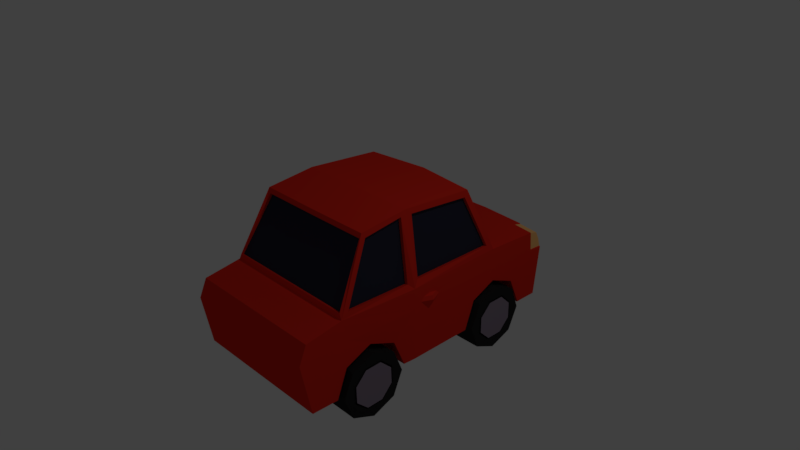 # Source: CAR.blend  (saved by Blender 2.79.0; exported with 4.5.12 LTS)
import bpy
from mathutils import Matrix  # noqa: F401  (used for matrix-valued properties, if any)

bpy.ops.wm.read_factory_settings(use_empty=True)
scene = bpy.context.scene
scene.name = 'Scene'

# ---- collections
col_collection_1 = bpy.data.collections.new('Collection 1'); scene.collection.children.link(col_collection_1)

# ---- materials (node trees are filled in below, after node groups)
mat_material_002 = bpy.data.materials.new('Material.002')
mat_material_002.alpha_threshold = 0.0
mat_material_002.use_transparent_shadow = False
mat_material_002.diffuse_color = (0.02225, 0.02225, 0.02225, 1.0)
mat_material_002.roughness = 0.5
mat_material_001 = bpy.data.materials.new('Material.001')
mat_material_001.alpha_threshold = 0.0
mat_material_001.use_transparent_shadow = False
mat_material_001.diffuse_color = (0.0209, 0.0209, 0.0209, 1.0)
mat_material_001.roughness = 0.5
mat_material_001.specular_intensity = 0.1047
mat_material_006 = bpy.data.materials.new('Material.006')
mat_material_006.alpha_threshold = 0.0
mat_material_006.use_transparent_shadow = False
mat_material_006.diffuse_color = (0.2862, 0.2277, 0.2932, 1.0)
mat_material_006.roughness = 0.5
mat_material_006.specular_intensity = 0.8953
mat_material = bpy.data.materials.new('Material')
mat_material.alpha_threshold = 0.0
mat_material.use_transparent_shadow = False
mat_material.diffuse_color = (0.8, 0.02619, 0.01314, 1.0)
mat_material.specular_color = (0.6776, 0.7228, 1.0)
mat_material.roughness = 0.5
mat_material.specular_intensity = 0.4419
mat_material.line_color = (0.0, 0.0, 0.0, 1.0)
mat_material_004 = bpy.data.materials.new('Material.004')
mat_material_004.alpha_threshold = 0.0
mat_material_004.use_transparent_shadow = False
mat_material_004.diffuse_color = (0.02699, 0.02762, 0.04653, 1.0)
mat_material_004.specular_color = (0.1317, 1.0, 0.9061)
mat_material_004.roughness = 0.5
mat_material_004.specular_intensity = 1.0
mat_material_005 = bpy.data.materials.new('Material.005')
mat_material_005.alpha_threshold = 0.0
mat_material_005.use_transparent_shadow = False
mat_material_005.diffuse_color = (1.0, 0.5311, 0.1924, 1.0)
mat_material_005.specular_color = (1.0, 0.9856, 0.8782)
mat_material_005.roughness = 0.5

# ---- material node trees

# ---- world
world_world = bpy.data.worlds.new('World'); scene.world = world_world
world_world.color = (0.05088, 0.05088, 0.05088)
world_world.use_sun_shadow = False
world_world.sun_shadow_jitter_overblur = 0.0
world_world.cycles.sampling_method = 'MANUAL'

# ---- cameras
cam_camera = bpy.data.cameras.new('Camera')
cam_camera.clip_end = 100.0
cam_camera.lens = 35.0
cam_camera.sensor_width = 32.0
cam_camera.sensor_height = 18.0
cam_camera.ortho_scale = 7.314
cam_camera.dof.focus_distance = 0.0
cam_camera.dof.aperture_fstop = 128.0

# ---- lights
light_lamp = bpy.data.lights.new('Lamp', 'POINT')
light_lamp.transmission_factor = 0.0
light_lamp.cutoff_distance = 30.0
light_lamp.energy = 100.0
light_lamp.shadow_buffer_clip_start = 1.001
light_lamp.shadow_soft_size = 0.1
light_lamp.shadow_maximum_resolution = 0.006
light_lamp.use_absolute_resolution = True

# ---- meshes
me_cylinder_006 = bpy.data.meshes.new('Cylinder.006')
me_cylinder_006.from_pydata([(0.0, 1.0, -1.0), (0.0, 1.0, 1.0), (0.7071, 0.7071, -1.0), (0.7071, 0.7071, 1.0), (1.0, -4.371e-08, -1.0), (1.0, -4.371e-08, 1.0), (0.7071, -0.7071, -1.0), (0.7071, -0.7071, 1.0), (-8.742e-08, -1.0, -1.0), (-8.742e-08, -1.0, 1.0), (-0.7071, -0.7071, -1.0), (-0.7071, -0.7071, 1.0), (-1.0, 1.192e-08, -1.0), (-1.0, 1.192e-08, 1.0), (-0.7071, 0.7071, -1.0), (-0.7071, 0.7071, 1.0)], [], [(0, 1, 3, 2), (2, 3, 5, 4), (4, 5, 7, 6), (6, 7, 9, 8), (8, 9, 11, 10), (10, 11, 13, 12), (3, 1, 15, 13, 11, 9, 7, 5), (12, 13, 15, 14), (14, 15, 1, 0), (0, 2, 4, 6, 8, 10, 12, 14)])
me_cylinder_006.materials.append(mat_material_002)
me_cylinder_006.use_remesh_preserve_volume = False
me_cylinder_006.use_remesh_preserve_attributes = False
me_cylinder_006.use_mirror_vertex_groups = False
me_cylinder_006.update()
me_cylinder_004 = bpy.data.meshes.new('Cylinder.004')
me_cylinder_004.from_pydata([(0.0, 1.0, -1.0), (0.0, 1.0, 1.0), (0.7071, 0.7071, -1.0), (0.7071, 0.7071, 1.0), (1.0, -4.371e-08, -1.0), (1.0, -4.371e-08, 1.0), (0.7071, -0.7071, -1.0), (0.7071, -0.7071, 1.0), (-8.742e-08, -1.0, -1.0), (-8.742e-08, -1.0, 1.0), (-0.7071, -0.7071, -1.0), (-0.7071, -0.7071, 1.0), (-1.0, 1.192e-08, -1.0), (-1.0, 1.192e-08, 1.0), (-0.7071, 0.7071, -1.0), (-0.7071, 0.7071, 1.0), (0.2971, 0.6373, -0.9999), (0.6608, 0.2405, -0.9999), (0.6373, -0.2971, -1.0), (0.2405, -0.6608, -1.0), (-0.2971, -0.6373, -1.0), (-0.6608, -0.2405, -1.0), (-0.6373, 0.2971, -1.0), (-0.2405, 0.6608, -0.9999), (0.2971, 0.6373, -0.9999), (0.6608, 0.2405, -0.9999), (0.6373, -0.2971, -1.0), (0.2405, -0.6608, -1.0), (-0.2971, -0.6373, -1.0), (-0.6608, -0.2405, -1.0), (-0.6373, 0.2971, -1.0), (-0.2405, 0.6608, -0.9999), (0.2971, 0.6373, 0.09577), (0.6607, 0.2405, 0.09571), (0.6373, -0.2972, 0.09561), (0.2405, -0.6608, 0.09552), (-0.2971, -0.6374, 0.09551), (-0.6608, -0.2406, 0.09557), (-0.6373, 0.2971, 0.09567), (-0.2406, 0.6607, 0.09575), (0.2756, 0.5911, 0.09576), (0.6129, 0.2231, 0.09571), (0.5912, -0.2757, 0.09561), (0.2231, -0.6129, 0.09553), (-0.2756, -0.5912, 0.09552), (-0.6129, -0.2232, 0.09557), (-0.5912, 0.2756, 0.09567), (-0.2231, 0.6129, 0.09575), (0.2756, 0.5912, -1.024), (0.6129, 0.2231, -1.024), (0.5912, -0.2756, -1.024), (0.2231, -0.6129, -1.024), (-0.2756, -0.5912, -1.024), (-0.6129, -0.2231, -1.024), (-0.5912, 0.2756, -1.024), (-0.2231, 0.6129, -1.024)], [], [(0, 1, 3, 2), (2, 3, 5, 4), (4, 5, 7, 6), (6, 7, 9, 8), (8, 9, 11, 10), (10, 11, 13, 12), (3, 1, 15, 13, 11, 9, 7, 5), (12, 13, 15, 14), (14, 15, 1, 0), (8, 10, 21, 20), (16, 17, 25, 24), (14, 0, 16, 23), (0, 2, 17, 16), (4, 6, 19, 18), (10, 12, 22, 21), (6, 8, 20, 19), (12, 14, 23, 22), (2, 4, 18, 17), (30, 31, 39, 38), (23, 16, 24, 31), (21, 22, 30, 29), (19, 20, 28, 27), (17, 18, 26, 25), (22, 23, 31, 30), (20, 21, 29, 28), (18, 19, 27, 26), (33, 34, 42, 41), (28, 29, 37, 36), (26, 27, 35, 34), (24, 25, 33, 32), (31, 24, 32, 39), (29, 30, 38, 37), (27, 28, 36, 35), (25, 26, 34, 33), (47, 40, 48, 55), (38, 39, 47, 46), (36, 37, 45, 44), (34, 35, 43, 42), (32, 33, 41, 40), (39, 32, 40, 47), (37, 38, 46, 45), (35, 36, 44, 43), (48, 49, 50, 51, 52, 53, 54, 55), (45, 46, 54, 53), (43, 44, 52, 51), (41, 42, 50, 49), (46, 47, 55, 54), (44, 45, 53, 52), (42, 43, 51, 50), (40, 41, 49, 48)])
me_cylinder_004.polygons.foreach_set('material_index', [0, 0, 0, 0, 0, 0, 0, 0, 0, 0, 0, 0, 0, 0, 0, 0, 0, 0, 0, 0, 0, 0, 0, 0, 0, 0, 0, 0, 0, 0, 0, 0, 0, 0, 0, 0, 0, 0, 0, 0, 0, 0, 1, 0, 0, 0, 0, 0, 0, 0])
me_cylinder_004.materials.append(mat_material_001)
me_cylinder_004.materials.append(mat_material_006)
me_cylinder_004.use_remesh_preserve_volume = False
me_cylinder_004.use_remesh_preserve_attributes = False
me_cylinder_004.use_mirror_vertex_groups = False
me_cylinder_004.update()
me_cylinder_005 = bpy.data.meshes.new('Cylinder.005')
me_cylinder_005.from_pydata([(0.0, 1.0, -1.0), (0.0, 1.0, 1.0), (0.7071, 0.7071, -1.0), (0.7071, 0.7071, 1.0), (1.0, -4.371e-08, -1.0), (1.0, -4.371e-08, 1.0), (0.7071, -0.7071, -1.0), (0.7071, -0.7071, 1.0), (-8.742e-08, -1.0, -1.0), (-8.742e-08, -1.0, 1.0), (-0.7071, -0.7071, -1.0), (-0.7071, -0.7071, 1.0), (-1.0, 1.192e-08, -1.0), (-1.0, 1.192e-08, 1.0), (-0.7071, 0.7071, -1.0), (-0.7071, 0.7071, 1.0), (0.2971, 0.6373, -0.9999), (0.6608, 0.2405, -0.9999), (0.6373, -0.2971, -1.0), (0.2405, -0.6608, -1.0), (-0.2971, -0.6373, -1.0), (-0.6608, -0.2405, -1.0), (-0.6373, 0.2971, -1.0), (-0.2405, 0.6608, -0.9999), (0.2971, 0.6373, -0.9999), (0.6608, 0.2405, -0.9999), (0.6373, -0.2971, -1.0), (0.2405, -0.6608, -1.0), (-0.2971, -0.6373, -1.0), (-0.6608, -0.2405, -1.0), (-0.6373, 0.2971, -1.0), (-0.2405, 0.6608, -0.9999), (0.2971, 0.6373, 0.09577), (0.6607, 0.2405, 0.09571), (0.6373, -0.2972, 0.09561), (0.2405, -0.6608, 0.09552), (-0.2971, -0.6374, 0.09551), (-0.6608, -0.2406, 0.09557), (-0.6373, 0.2971, 0.09567), (-0.2406, 0.6607, 0.09575), (0.2756, 0.5911, 0.09576), (0.6129, 0.2231, 0.09571), (0.5912, -0.2757, 0.09561), (0.2231, -0.6129, 0.09553), (-0.2756, -0.5912, 0.09552), (-0.6129, -0.2232, 0.09557), (-0.5912, 0.2756, 0.09567), (-0.2231, 0.6129, 0.09575), (0.2756, 0.5912, -1.024), (0.6129, 0.2231, -1.024), (0.5912, -0.2756, -1.024), (0.2231, -0.6129, -1.024), (-0.2756, -0.5912, -1.024), (-0.6129, -0.2231, -1.024), (-0.5912, 0.2756, -1.024), (-0.2231, 0.6129, -1.024)], [], [(0, 1, 3, 2), (2, 3, 5, 4), (4, 5, 7, 6), (6, 7, 9, 8), (8, 9, 11, 10), (10, 11, 13, 12), (3, 1, 15, 13, 11, 9, 7, 5), (12, 13, 15, 14), (14, 15, 1, 0), (8, 10, 21, 20), (16, 17, 25, 24), (14, 0, 16, 23), (0, 2, 17, 16), (4, 6, 19, 18), (10, 12, 22, 21), (6, 8, 20, 19), (12, 14, 23, 22), (2, 4, 18, 17), (30, 31, 39, 38), (23, 16, 24, 31), (21, 22, 30, 29), (19, 20, 28, 27), (17, 18, 26, 25), (22, 23, 31, 30), (20, 21, 29, 28), (18, 19, 27, 26), (33, 34, 42, 41), (28, 29, 37, 36), (26, 27, 35, 34), (24, 25, 33, 32), (31, 24, 32, 39), (29, 30, 38, 37), (27, 28, 36, 35), (25, 26, 34, 33), (47, 40, 48, 55), (38, 39, 47, 46), (36, 37, 45, 44), (34, 35, 43, 42), (32, 33, 41, 40), (39, 32, 40, 47), (37, 38, 46, 45), (35, 36, 44, 43), (48, 49, 50, 51, 52, 53, 54, 55), (45, 46, 54, 53), (43, 44, 52, 51), (41, 42, 50, 49), (46, 47, 55, 54), (44, 45, 53, 52), (42, 43, 51, 50), (40, 41, 49, 48)])
me_cylinder_005.polygons.foreach_set('material_index', [0, 0, 0, 0, 0, 0, 0, 0, 0, 0, 0, 0, 0, 0, 0, 0, 0, 0, 0, 0, 0, 0, 0, 0, 0, 0, 0, 0, 0, 0, 0, 0, 0, 0, 0, 0, 0, 0, 0, 0, 0, 0, 1, 0, 0, 0, 0, 0, 0, 0])
me_cylinder_005.materials.append(mat_material_001)
me_cylinder_005.materials.append(mat_material_006)
me_cylinder_005.use_remesh_preserve_volume = False
me_cylinder_005.use_remesh_preserve_attributes = False
me_cylinder_005.use_mirror_vertex_groups = False
me_cylinder_005.update()
me_cylinder_009 = bpy.data.meshes.new('Cylinder.009')
me_cylinder_009.from_pydata([(0.0, 1.0, -1.0), (0.0, 1.0, 1.0), (0.7071, 0.7071, -1.0), (0.7071, 0.7071, 1.0), (1.0, -4.371e-08, -1.0), (1.0, -4.371e-08, 1.0), (0.7071, -0.7071, -1.0), (0.7071, -0.7071, 1.0), (-8.742e-08, -1.0, -1.0), (-8.742e-08, -1.0, 1.0), (-0.7071, -0.7071, -1.0), (-0.7071, -0.7071, 1.0), (-1.0, 1.192e-08, -1.0), (-1.0, 1.192e-08, 1.0), (-0.7071, 0.7071, -1.0), (-0.7071, 0.7071, 1.0), (0.2971, 0.6373, -0.9999), (0.6608, 0.2405, -0.9999), (0.6373, -0.2971, -1.0), (0.2405, -0.6608, -1.0), (-0.2971, -0.6373, -1.0), (-0.6608, -0.2405, -1.0), (-0.6373, 0.2971, -1.0), (-0.2405, 0.6608, -0.9999), (0.2971, 0.6373, -0.9999), (0.6608, 0.2405, -0.9999), (0.6373, -0.2971, -1.0), (0.2405, -0.6608, -1.0), (-0.2971, -0.6373, -1.0), (-0.6608, -0.2405, -1.0), (-0.6373, 0.2971, -1.0), (-0.2405, 0.6608, -0.9999), (0.2971, 0.6373, 0.09577), (0.6607, 0.2405, 0.09571), (0.6373, -0.2972, 0.09561), (0.2405, -0.6608, 0.09552), (-0.2971, -0.6374, 0.09551), (-0.6608, -0.2406, 0.09557), (-0.6373, 0.2971, 0.09567), (-0.2406, 0.6607, 0.09575), (0.2756, 0.5911, 0.09576), (0.6129, 0.2231, 0.09571), (0.5912, -0.2757, 0.09561), (0.2231, -0.6129, 0.09553), (-0.2756, -0.5912, 0.09552), (-0.6129, -0.2232, 0.09557), (-0.5912, 0.2756, 0.09567), (-0.2231, 0.6129, 0.09575), (0.2756, 0.5912, -1.024), (0.6129, 0.2231, -1.024), (0.5912, -0.2756, -1.024), (0.2231, -0.6129, -1.024), (-0.2756, -0.5912, -1.024), (-0.6129, -0.2231, -1.024), (-0.5912, 0.2756, -1.024), (-0.2231, 0.6129, -1.024)], [], [(0, 1, 3, 2), (2, 3, 5, 4), (4, 5, 7, 6), (6, 7, 9, 8), (8, 9, 11, 10), (10, 11, 13, 12), (3, 1, 15, 13, 11, 9, 7, 5), (12, 13, 15, 14), (14, 15, 1, 0), (8, 10, 21, 20), (16, 17, 25, 24), (14, 0, 16, 23), (0, 2, 17, 16), (4, 6, 19, 18), (10, 12, 22, 21), (6, 8, 20, 19), (12, 14, 23, 22), (2, 4, 18, 17), (30, 31, 39, 38), (23, 16, 24, 31), (21, 22, 30, 29), (19, 20, 28, 27), (17, 18, 26, 25), (22, 23, 31, 30), (20, 21, 29, 28), (18, 19, 27, 26), (33, 34, 42, 41), (28, 29, 37, 36), (26, 27, 35, 34), (24, 25, 33, 32), (31, 24, 32, 39), (29, 30, 38, 37), (27, 28, 36, 35), (25, 26, 34, 33), (47, 40, 48, 55), (38, 39, 47, 46), (36, 37, 45, 44), (34, 35, 43, 42), (32, 33, 41, 40), (39, 32, 40, 47), (37, 38, 46, 45), (35, 36, 44, 43), (48, 49, 50, 51, 52, 53, 54, 55), (45, 46, 54, 53), (43, 44, 52, 51), (41, 42, 50, 49), (46, 47, 55, 54), (44, 45, 53, 52), (42, 43, 51, 50), (40, 41, 49, 48)])
me_cylinder_009.polygons.foreach_set('material_index', [0, 0, 0, 0, 0, 0, 0, 0, 0, 0, 0, 0, 0, 0, 0, 0, 0, 0, 0, 0, 0, 0, 0, 0, 0, 0, 0, 0, 0, 0, 0, 0, 0, 0, 0, 0, 0, 0, 0, 0, 0, 0, 1, 0, 0, 0, 0, 0, 0, 0])
me_cylinder_009.materials.append(mat_material_001)
me_cylinder_009.materials.append(mat_material_006)
me_cylinder_009.use_remesh_preserve_volume = False
me_cylinder_009.use_remesh_preserve_attributes = False
me_cylinder_009.use_mirror_vertex_groups = False
me_cylinder_009.update()
me_cylinder_008 = bpy.data.meshes.new('Cylinder.008')
me_cylinder_008.from_pydata([(0.0, 1.0, -1.0), (0.0, 1.0, 1.0), (0.7071, 0.7071, -1.0), (0.7071, 0.7071, 1.0), (1.0, -4.371e-08, -1.0), (1.0, -4.371e-08, 1.0), (0.7071, -0.7071, -1.0), (0.7071, -0.7071, 1.0), (-8.742e-08, -1.0, -1.0), (-8.742e-08, -1.0, 1.0), (-0.7071, -0.7071, -1.0), (-0.7071, -0.7071, 1.0), (-1.0, 1.192e-08, -1.0), (-1.0, 1.192e-08, 1.0), (-0.7071, 0.7071, -1.0), (-0.7071, 0.7071, 1.0), (0.2971, 0.6373, -0.9999), (0.6608, 0.2405, -0.9999), (0.6373, -0.2971, -1.0), (0.2405, -0.6608, -1.0), (-0.2971, -0.6373, -1.0), (-0.6608, -0.2405, -1.0), (-0.6373, 0.2971, -1.0), (-0.2405, 0.6608, -0.9999), (0.2971, 0.6373, -0.9999), (0.6608, 0.2405, -0.9999), (0.6373, -0.2971, -1.0), (0.2405, -0.6608, -1.0), (-0.2971, -0.6373, -1.0), (-0.6608, -0.2405, -1.0), (-0.6373, 0.2971, -1.0), (-0.2405, 0.6608, -0.9999), (0.2971, 0.6373, 0.09577), (0.6607, 0.2405, 0.09571), (0.6373, -0.2972, 0.09561), (0.2405, -0.6608, 0.09552), (-0.2971, -0.6374, 0.09551), (-0.6608, -0.2406, 0.09557), (-0.6373, 0.2971, 0.09567), (-0.2406, 0.6607, 0.09575), (0.2756, 0.5911, 0.09576), (0.6129, 0.2231, 0.09571), (0.5912, -0.2757, 0.09561), (0.2231, -0.6129, 0.09553), (-0.2756, -0.5912, 0.09552), (-0.6129, -0.2232, 0.09557), (-0.5912, 0.2756, 0.09567), (-0.2231, 0.6129, 0.09575), (0.2756, 0.5912, -1.024), (0.6129, 0.2231, -1.024), (0.5912, -0.2756, -1.024), (0.2231, -0.6129, -1.024), (-0.2756, -0.5912, -1.024), (-0.6129, -0.2231, -1.024), (-0.5912, 0.2756, -1.024), (-0.2231, 0.6129, -1.024)], [], [(0, 1, 3, 2), (2, 3, 5, 4), (4, 5, 7, 6), (6, 7, 9, 8), (8, 9, 11, 10), (10, 11, 13, 12), (3, 1, 15, 13, 11, 9, 7, 5), (12, 13, 15, 14), (14, 15, 1, 0), (8, 10, 21, 20), (16, 17, 25, 24), (14, 0, 16, 23), (0, 2, 17, 16), (4, 6, 19, 18), (10, 12, 22, 21), (6, 8, 20, 19), (12, 14, 23, 22), (2, 4, 18, 17), (30, 31, 39, 38), (23, 16, 24, 31), (21, 22, 30, 29), (19, 20, 28, 27), (17, 18, 26, 25), (22, 23, 31, 30), (20, 21, 29, 28), (18, 19, 27, 26), (33, 34, 42, 41), (28, 29, 37, 36), (26, 27, 35, 34), (24, 25, 33, 32), (31, 24, 32, 39), (29, 30, 38, 37), (27, 28, 36, 35), (25, 26, 34, 33), (47, 40, 48, 55), (38, 39, 47, 46), (36, 37, 45, 44), (34, 35, 43, 42), (32, 33, 41, 40), (39, 32, 40, 47), (37, 38, 46, 45), (35, 36, 44, 43), (48, 49, 50, 51, 52, 53, 54, 55), (45, 46, 54, 53), (43, 44, 52, 51), (41, 42, 50, 49), (46, 47, 55, 54), (44, 45, 53, 52), (42, 43, 51, 50), (40, 41, 49, 48)])
me_cylinder_008.polygons.foreach_set('material_index', [0, 0, 0, 0, 0, 0, 0, 0, 0, 0, 0, 0, 0, 0, 0, 0, 0, 0, 0, 0, 0, 0, 0, 0, 0, 0, 0, 0, 0, 0, 0, 0, 0, 0, 0, 0, 0, 0, 0, 0, 0, 0, 1, 0, 0, 0, 0, 0, 0, 0])
me_cylinder_008.materials.append(mat_material_001)
me_cylinder_008.materials.append(mat_material_006)
me_cylinder_008.use_remesh_preserve_volume = False
me_cylinder_008.use_remesh_preserve_attributes = False
me_cylinder_008.use_mirror_vertex_groups = False
me_cylinder_008.update()
me_cylinder_007 = bpy.data.meshes.new('Cylinder.007')
me_cylinder_007.from_pydata([(0.0, 1.0, -1.0), (0.0, 1.0, 1.0), (0.7071, 0.7071, -1.0), (0.7071, 0.7071, 1.0), (1.0, -4.371e-08, -1.0), (1.0, -4.371e-08, 1.0), (0.7071, -0.7071, -1.0), (0.7071, -0.7071, 1.0), (-8.742e-08, -1.0, -1.0), (-8.742e-08, -1.0, 1.0), (-0.7071, -0.7071, -1.0), (-0.7071, -0.7071, 1.0), (-1.0, 1.192e-08, -1.0), (-1.0, 1.192e-08, 1.0), (-0.7071, 0.7071, -1.0), (-0.7071, 0.7071, 1.0)], [], [(0, 1, 3, 2), (2, 3, 5, 4), (4, 5, 7, 6), (6, 7, 9, 8), (8, 9, 11, 10), (10, 11, 13, 12), (3, 1, 15, 13, 11, 9, 7, 5), (12, 13, 15, 14), (14, 15, 1, 0), (0, 2, 4, 6, 8, 10, 12, 14)])
me_cylinder_007.materials.append(mat_material_002)
me_cylinder_007.use_remesh_preserve_volume = False
me_cylinder_007.use_remesh_preserve_attributes = False
me_cylinder_007.use_mirror_vertex_groups = False
me_cylinder_007.update()
me_cube = bpy.data.meshes.new('Cube')
me_cube.from_pydata([(-1.078, 0.06209, -0.1678), (-1.1, 0.06209, -0.221), (-1.078, 0.06209, -0.2743), (1.089, 0.06209, -0.1678), (1.111, 0.06209, -0.221), (1.089, 0.06209, -0.2743), (-0.4076, 1.64, -0.916), (0.4087, 1.64, -0.916), (-0.4836, 2.362, -0.4366), (-0.379, 2.362, -0.3933), (-0.3358, 2.363, -0.2887), (-0.379, 2.363, -0.1842), (-0.4836, 2.363, -0.1409), (-0.5881, 2.363, -0.1842), (-0.6314, 2.363, -0.2887), (-0.5881, 2.362, -0.3933), (0.5024, 2.362, -0.457), (0.607, 2.362, -0.4137), (0.6502, 2.363, -0.3092), (0.607, 2.363, -0.2046), (0.5024, 2.363, -0.1613), (0.3979, 2.363, -0.2046), (0.3546, 2.363, -0.3092), (0.3979, 2.362, -0.4137), (-1.0, -0.3695, -1.0), (-1.024, -0.1918, -0.9998), (5.96e-08, -0.1918, -1.0), (4.65e-08, -0.3695, -1.0), (-1.0, -1.13, -0.5619), (-1.0, -1.214, -0.2814), (-1.04, -0.1918, -0.2972), (-1.0, -0.3669, -0.9937), (-1.0, -0.5218, -0.6196), (-1.0, -0.8958, -0.4647), (1.528e-07, 0.7402, -1.0), (-1.0, 0.7402, -1.0), (1.053, -0.1917, -0.9978), (1.042, -0.3685, -0.9975), (-1.0, -1.27, -0.6196), (-1.0, -1.425, -0.9937), (-1.0, -1.424, -0.9957), (-1.0, -1.794, -0.9919), (-1.0, -1.919, -0.3004), (-1.0, -1.304, 0.02244), (-1.047, -0.1918, -0.0001161), (-1.0, 1.183, -0.2972), (-1.0, 1.124, -0.5238), (-1.0, 0.8925, -0.6196), (-1.0, 0.7376, -0.9937), (1.042, 0.7392, -0.9975), (1.046, -0.1919, -0.295), (1.017, -1.214, -0.2793), (1.027, -1.13, -0.5616), (1.023, -0.8958, -0.4647), (1.029, -0.5218, -0.6196), (1.042, -0.3669, -0.9936), (-1.0, -1.812, -0.06061), (-5.074e-08, -1.424, -0.9957), (-9.499e-08, -1.794, -0.9919), (-3.045e-07, -1.919, -0.3004), (-0.9932, -0.2479, 0.0522), (-1.0, 1.26, 0.0), (-1.0, 1.222, -0.1486), (-0.9972, 1.618, -0.6104), (-0.9993, 1.267, -0.4647), (1.023, 1.267, -0.4647), (1.025, 1.123, -0.524), (1.029, 0.8925, -0.6196), (1.042, 0.7376, -0.9936), (1.017, 1.183, -0.2951), (1.044, -0.1919, 0.002143), (1.006, -1.304, 0.02433), (1.017, -1.92, -0.2984), (1.042, -1.794, -0.9895), (1.042, -1.425, -0.9932), (1.029, -1.27, -0.6196), (-2.98e-07, -1.304, 0.02244), (-3.93e-07, -1.812, -0.06061), (0.866, -1.425, -0.9936), (-0.9932, -1.222, 0.07232), (-0.8751, -0.2479, 0.9272), (-0.9926, -0.1317, 0.05653), (-0.9926, 1.162, 0.05653), (-0.997, 2.035, -0.1542), (-0.997, 2.04, -0.2892), (1.026, 1.641, -0.6196), (1.025, 1.586, -0.5971), (-0.9971, 1.641, -0.6196), (1.012, 1.222, -0.1466), (1.007, 1.26, 0.001902), (0.9972, -0.2708, 0.07509), (0.9965, -1.194, 0.09426), (1.007, -1.812, -0.05874), (0.0001713, -1.297, 0.1005), (-0.9648, -1.297, 0.1005), (-0.8683, -0.8683, 0.9234), (-0.9596, -1.222, 0.06788), (-0.9596, -0.2479, 0.04776), (-0.8683, -0.1918, 1.0), (-0.8416, -0.2479, 0.9228), (-0.8758, 0.8145, 0.851), (-0.959, -0.1317, 0.05209), (-0.959, 1.162, 0.05209), (-0.997, 2.031, -0.01918), (1.037, 1.795, -0.9936), (1.026, 1.651, -0.646), (-0.9971, 1.645, -0.6293), (-0.9958, 1.79, -0.9815), (-0.6995, 1.79, -0.9815), (-0.06746, 1.795, -0.9936), (1.014, 2.045, -0.3061), (1.009, 2.041, -0.1711), (1.004, 2.036, -0.03607), (0.9957, 1.138, 0.08567), (0.9957, -0.1023, 0.08567), (0.8802, -0.821, 0.8496), (0.8703, -0.1918, 0.9978), (0.8802, -0.2708, 0.9262), (0.9523, -0.2708, 0.06888), (0.9517, -1.194, 0.08805), (-0.8377, -0.8767, 0.8491), (0.0001907, -1.261, 0.0865), (-0.9648, -1.261, 0.0865), (-0.8751, -0.8312, 0.8507), (-0.8416, -0.8313, 0.8462), (-0.8683, 0.8683, 0.9234), (-0.8422, 0.8145, 0.8466), (-0.8758, -0.1317, 0.9276), (-0.8422, -0.1317, 0.9231), (-0.5, 1.297, 0.0), (-0.997, 2.035, -0.1542), (-0.997, 2.04, -0.2892), (0.3502, 1.795, -0.9941), (1.038, 1.79, -1.006), (1.036, 2.137, -1.009), (-0.994, 2.123, -0.9737), (4.873e-05, 2.198, -0.9924), (3.24e-05, 1.795, -0.9949), (0.672, 2.071, -0.0323), (0.8818, -0.1023, 0.914), (0.8703, 0.8683, 0.9212), (0.9506, 1.138, 0.07948), (0.9506, -0.1023, 0.07948), (0.8703, -0.8683, 0.9212), (0.8353, -0.8211, 0.8434), (0.8353, -0.2708, 0.92), (0.9651, -1.297, 0.1005), (-0.8377, -0.8401, 0.8351), (0.9651, -1.261, 0.0865), (0.0001905, -0.8441, 0.8351), (0.0001711, -0.8807, 0.8491), (-0.9398, 1.25, 0.06672), (-0.662, 2.068, -0.02385), (-0.997, 2.031, -0.01918), (-0.994, 2.25, -0.2835), (1.011, 2.255, -0.3205), (-0.6605, 2.294, -0.2907), (1.004, 2.054, -0.2961), (0.9994, 2.049, -0.1709), (0.9947, 2.045, -0.04582), (0.5036, 1.297, 0.0009509), (0.6868, 2.077, -0.04233), (0.8818, 0.8118, 0.8374), (0.8367, -0.1023, 0.9078), (0.8442, 0.8814, 0.8404), (0.8367, 0.8118, 0.8312), (-1.49e-07, -0.1918, 1.0), (0.8431, -0.8767, 0.8491), (0.8432, -0.8401, 0.8351), (-5.364e-07, -0.8769, 0.9234), (-0.816, 0.8814, 0.8404), (2.384e-07, 1.334, 0.0), (0.0002935, 1.324, 0.06672), (-0.9875, 2.04, -0.02813), (-0.9875, 2.044, -0.1537), (-0.9875, 2.048, -0.2793), (-0.994, 2.25, -0.2835), (-0.9848, 2.243, -0.274), (0.6757, 2.299, -0.3085), (1.001, 2.248, -0.3095), (4.879e-05, 2.331, -0.3), (0.9967, 2.222, -0.1915), (0.9919, 2.171, -0.08102), (0.9404, 1.25, 0.06672), (2.453e-05, 2.106, -0.02853), (0.6705, 2.205, -0.06555), (0.6854, 2.202, -0.07315), (0.0002935, 0.9734, 0.8404), (2.384e-07, 0.9682, 0.9234), (-0.816, 0.8387, 0.8263), (-0.9398, 1.207, 0.05263), (-0.662, 2.068, -0.02385), (0.0003162, 1.281, 0.05263), (-0.676, 2.075, -0.03248), (-0.9848, 2.217, -0.1558), (-0.6605, 2.294, -0.2907), (-0.6746, 2.284, -0.2806), (0.6901, 2.289, -0.2984), (4.88e-05, 2.284, -0.1785), (-0.6605, 2.247, -0.1692), (4.882e-05, 2.237, -0.05707), (0.6731, 2.252, -0.187), (0.6878, 2.245, -0.1858), (0.9404, 1.207, 0.05263), (0.8442, 0.8387, 0.8263), (0.0003162, 0.9307, 0.8263), (-0.6605, 2.2, -0.04771), (-0.6605, 2.2, -0.04771), (-0.6746, 2.197, -0.05467), (-0.9848, 2.162, -0.04596), (-0.6605, 2.247, -0.1692), (-0.6746, 2.24, -0.1677), (0.3979, 2.291, -0.4137), (0.5024, 2.278, -0.4569), (0.6502, 2.3, -0.3091), (0.6499, 2.301, -0.3082), (0.607, 2.282, -0.4137), (0.3979, 2.273, -0.2046), (0.607, 2.262, -0.2046), (0.3546, 2.314, -0.3091), (0.3565, 2.314, -0.3045), (0.5611, 2.257, -0.1856), (0.5024, 2.251, -0.1613), (0.4472, 2.263, -0.1842), (-0.5881, 2.278, -0.3932), (-0.4836, 2.276, -0.4365), (-0.3358, 2.31, -0.2887), (-0.3384, 2.312, -0.2952), (-0.379, 2.291, -0.3932), (-0.5881, 2.256, -0.1842), (-0.379, 2.267, -0.1842), (-0.6314, 2.295, -0.2887), (-0.4066, 2.261, -0.1728), (-0.6304, 2.296, -0.2911), (-0.4836, 2.245, -0.1409), (-0.5554, 2.253, -0.1707), (1.027, -1.13, -0.5616), (1.023, -0.8958, -0.4647), (1.029, -0.5218, -0.6196), (1.042, -0.3669, -0.9936), (1.023, 1.267, -0.4647), (1.025, 1.123, -0.524), (1.029, 0.8925, -0.6196), (1.042, 0.7376, -0.9936), (1.042, -1.425, -0.9932), (1.029, -1.27, -0.6196), (1.025, 1.586, -0.5971), (1.037, 1.795, -0.9936), (1.026, 1.651, -0.646), (0.4087, 1.763, -0.916), (-0.4076, 1.763, -0.916), (-0.4076, 1.64, -0.6195), (-0.4076, 1.641, -0.6196), (0.4087, 1.64, -0.6195), (0.4087, 1.641, -0.6196), (1.041, 0.06209, -0.2941), (1.043, -0.03971, -0.2743), (1.04, 0.06209, -0.1474), (1.042, -0.04181, -0.1678), (1.044, -0.08748, -0.221), (1.039, 0.1739, -0.2743), (1.037, 0.1762, -0.1678), (1.037, 0.2263, -0.221), (-1.036, -0.03076, -0.2743), (-1.036, 0.06209, -0.1505), (-1.038, -0.02562, -0.1678), (-1.033, 0.06209, -0.2929), (-1.03, 0.1677, -0.2743), (-1.038, -0.07413, -0.221), (-1.033, 0.1619, -0.1678), (-1.03, 0.2171, -0.221)], [], [(1, 0, 269, 270), (2, 1, 270, 267), (0, 264, 269), (5, 4, 259, 256), (3, 257, 258), (4, 3, 258, 259), (6, 251, 252, 250), (7, 253, 251, 6), (9, 8, 15, 14, 13, 12, 11, 10), (17, 16, 23, 22, 21, 20, 19, 18), (24, 25, 26, 27), (28, 29, 30, 25, 24, 31, 32, 33), (34, 26, 25, 35), (27, 26, 36, 37), (29, 28, 38, 39, 40, 41, 42), (29, 43, 44, 30), (25, 30, 45, 46, 47, 48, 35), (35, 48, 68, 49, 34), (49, 36, 26, 34), (36, 50, 51, 52, 53, 54, 55, 37), (43, 29, 42, 56), (57, 58, 41, 40), (58, 59, 42, 41), (44, 43, 79, 60), (30, 268, 263, 266, 267, 270, 45), (46, 45, 63, 64), (65, 66, 67, 47, 46, 64), (67, 68, 48, 47), (66, 69, 50, 36, 49, 68, 67), (50, 70, 71, 51), (52, 51, 72, 73, 74, 75), (76, 43, 56, 77), (59, 77, 56, 42), (74, 73, 58, 57, 78), (73, 72, 59, 58), (60, 80, 98, 44), (61, 44, 81, 82), (62, 61, 103, 83), (45, 62, 83, 84), (45, 84, 176, 135, 106, 87, 63), (85, 86, 65, 64, 63, 87, 252, 251, 253, 254), (69, 66, 65, 86), (69, 88, 89, 70, 50, 259, 258, 257, 261, 262), (71, 70, 90, 91), (51, 71, 92, 72), (71, 76, 77, 92), (43, 76, 93, 94), (72, 92, 77, 59), (43, 95, 123, 79), (60, 79, 96, 97), (80, 60, 97, 99), (82, 100, 125, 61), (44, 98, 127, 81), (82, 81, 101, 102), (104, 105, 85, 254, 249, 250, 252, 87, 106, 107, 108, 109), (155, 110, 69, 86, 85, 105, 134), (88, 69, 110, 111), (89, 88, 111, 112), (70, 89, 113, 114), (91, 115, 143, 71), (70, 116, 117, 90), (91, 90, 118, 119), (76, 71, 146, 93), (94, 120, 95, 43), (94, 93, 121, 122), (79, 123, 124, 96), (96, 124, 99, 97), (80, 123, 95, 98), (123, 80, 99, 124), (100, 82, 102, 126), (81, 127, 128, 101), (101, 128, 126, 102), (61, 129, 152, 103), (83, 103, 153, 130), (84, 83, 130, 131), (104, 109, 137, 132, 133), (133, 134, 105, 104), (135, 107, 106), (107, 135, 108), (108, 135, 136, 137, 109), (112, 138, 160, 89), (116, 70, 114, 139), (89, 140, 162, 113), (114, 113, 141, 142), (115, 91, 119, 144), (116, 143, 115, 117), (90, 117, 145, 118), (118, 145, 144, 119), (120, 94, 122, 147), (93, 146, 148, 121), (121, 149, 147, 122), (120, 150, 169, 95), (61, 125, 170, 151), (100, 127, 98, 125), (127, 100, 126, 128), (61, 151, 172, 171, 129), (131, 154, 176, 84), (132, 136, 134, 133), (136, 135, 176, 156, 233, 224, 225, 228, 227, 180), (137, 136, 132), (111, 110, 157, 158), (112, 111, 158, 159), (138, 112, 159, 161), (139, 162, 140, 116), (139, 114, 142, 163), (140, 89, 183, 164), (113, 162, 165, 141), (141, 165, 163, 142), (71, 143, 167, 146), (117, 115, 144, 145), (116, 166, 169, 143), (150, 120, 147, 149), (146, 167, 168, 148), (148, 168, 149, 121), (95, 169, 166, 98), (98, 166, 188, 125), (103, 152, 191, 153), (129, 171, 184, 152), (130, 153, 173, 174), (131, 130, 174, 175), (154, 131, 175, 177), (134, 136, 180, 220, 219, 212, 213, 216, 214, 215, 178, 155), (110, 155, 179, 157), (158, 157, 179, 181), (159, 158, 181, 182), (89, 160, 171, 172, 183), (138, 184, 171, 160), (185, 138, 161, 186), (161, 159, 182, 186), (162, 139, 163, 165), (164, 187, 188, 140), (166, 116, 140, 188), (167, 150, 149, 168), (150, 167, 143, 169), (125, 188, 187, 170), (151, 170, 189, 190), (172, 151, 190, 192), (153, 191, 193, 173), (174, 173, 209, 194), (175, 174, 194, 177), (195, 154, 177, 196), (155, 178, 197, 179), (156, 176, 154, 195), (198, 180, 227, 226, 230, 232), (201, 185, 186, 202), (185, 200, 184, 138), (164, 183, 203, 204), (187, 164, 204, 205), (170, 187, 205, 189), (190, 189, 205, 192), (152, 206, 207, 191), (152, 184, 200, 206), (183, 172, 192, 203), (191, 207, 208, 193), (173, 193, 208, 209), (210, 195, 196, 211), (177, 194, 211, 196), (180, 198, 223, 217, 220), (178, 201, 202, 197), (197, 202, 181, 179), (195, 210, 199, 156), (200, 198, 232, 234, 235, 199, 206), (182, 181, 202, 186), (204, 203, 192, 205), (207, 210, 211, 208), (198, 200, 185, 201, 221, 222, 223), (206, 199, 210, 207), (208, 211, 194, 209), (55, 54, 32, 31), (31, 24, 27, 37, 55), (54, 53, 33, 32), (53, 52, 75, 38, 28, 33), (75, 74, 78, 39, 38), (78, 57, 40, 39), (212, 219, 22, 23), (214, 216, 17, 18), (215, 218, 221, 201, 178), (219, 220, 217, 21, 22), (218, 215, 214, 18, 19), (222, 221, 218, 19, 20), (213, 212, 23, 16), (216, 213, 16, 17), (217, 223, 222, 20, 21), (224, 233, 231, 14, 15), (226, 227, 228, 9, 10), (231, 229, 13, 14), (230, 226, 10, 11), (235, 229, 231, 233, 156, 199), (234, 232, 230, 11, 12), (225, 224, 15, 8), (228, 225, 8, 9), (229, 235, 234, 12, 13), (53, 54, 238, 237), (74, 75, 245, 244), (67, 68, 243, 242), (65, 66, 241, 240), (75, 52, 236, 245), (54, 55, 239, 238), (66, 67, 242, 241), (52, 53, 237, 236), (104, 105, 248, 247), (86, 65, 240, 246), (249, 254, 253, 7), (250, 249, 7, 6), (260, 262, 4, 5), (262, 260, 255, 256, 259, 50, 69), (256, 255, 5), (261, 257, 3), (255, 260, 5), (262, 261, 3, 4), (267, 266, 2), (265, 264, 0), (268, 265, 0, 1), (45, 270, 269, 264, 265, 268, 30, 44, 61, 62), (263, 268, 1, 2), (266, 263, 2)])
me_cube.polygons.foreach_set('material_index', [0, 0, 0, 0, 0, 0, 0, 0, 2, 2, 0, 0, 0, 0, 0, 0, 0, 0, 0, 0, 0, 0, 0, 0, 0, 0, 0, 0, 0, 0, 0, 0, 0, 0, 0, 0, 0, 0, 0, 0, 0, 0, 0, 0, 0, 0, 0, 0, 0, 0, 0, 0, 0, 0, 0, 0, 0, 0, 0, 0, 0, 0, 0, 0, 0, 0, 1, 0, 0, 0, 0, 1, 0, 0, 0, 0, 0, 0, 0, 0, 0, 0, 0, 0, 0, 0, 0, 1, 0, 0, 1, 0, 0, 0, 0, 0, 0, 0, 0, 0, 0, 0, 0, 0, 0, 0, 0, 1, 0, 0, 0, 0, 0, 1, 0, 0, 0, 0, 0, 0, 0, 0, 0, 2, 2, 0, 0, 0, 2, 0, 0, 0, 0, 0, 0, 0, 0, 0, 2, 2, 0, 0, 0, 0, 0, 0, 0, 0, 0, 1, 0, 0, 0, 0, 2, 0, 2, 0, 0, 2, 0, 0, 2, 1, 0, 0, 0, 2, 0, 0, 0, 0, 0, 0, 2, 2, 0, 2, 2, 2, 2, 2, 2, 2, 2, 2, 2, 0, 2, 2, 2, 2, 0, 0, 0, 0, 0, 0, 0, 0, 0, 0, 0, 0, 0, 0, 0, 0, 0, 0, 0, 0, 0, 0, 0, 0])
me_cube.materials.append(mat_material)
me_cube.materials.append(mat_material_004)
me_cube.materials.append(mat_material_005)
me_cube.use_remesh_preserve_volume = False
me_cube.use_remesh_preserve_attributes = False
me_cube.use_mirror_vertex_groups = False
me_cube.update()

# ---- objects
ob_cylinder_002 = bpy.data.objects.new('Cylinder.002', me_cylinder_006)
ob_cylinder = bpy.data.objects.new('Cylinder', me_cylinder_004)
ob_lamp = bpy.data.objects.new('Lamp', light_lamp)
ob_camera = bpy.data.objects.new('Camera', cam_camera)
ob_cylinder_001 = bpy.data.objects.new('Cylinder.001', me_cylinder_005)
ob_cylinder_005 = bpy.data.objects.new('Cylinder.005', me_cylinder_009)
ob_cylinder_004 = bpy.data.objects.new('Cylinder.004', me_cylinder_008)
ob_cylinder_003 = bpy.data.objects.new('Cylinder.003', me_cylinder_007)
ob_cube = bpy.data.objects.new('Cube', me_cube)

# ---- transforms, parenting, visibility, modifiers, constraints
ob_cylinder_002.location = (-0.07831, 1.249, -1.008)
ob_cylinder_002.rotation_euler = (0.0001474, 1.57, 0.0001475)
ob_cylinder_002.scale = (0.06842, 0.06842, 0.8933)
ob_cylinder_002.lineart.crease_threshold = 0.0
ob_cylinder.location = (0.8865, 1.261, -1.008)
ob_cylinder.rotation_mode = 'QUATERNION'
ob_cylinder.rotation_quaternion = (0.7071, -0.01162, -0.7069, 0.01162)
ob_cylinder.scale = (0.4581, 0.4581, 0.2074)
ob_cylinder.lineart.crease_threshold = 0.0
ob_lamp.location = (4.076, 1.005, 5.904)
ob_lamp.rotation_euler = (0.6503, 0.05522, 1.866)
ob_lamp.lock_rotations_4d = False
ob_lamp.empty_display_type = 'ARROWS'
ob_lamp.color = (0.0, 0.0, 0.0, 0.0)
ob_lamp.lineart.crease_threshold = 0.0
ob_camera.location = (7.481, -6.508, 5.344)
ob_camera.rotation_euler = (1.109, -0.0, 0.8149)
ob_camera.lock_rotations_4d = False
ob_camera.empty_display_type = 'ARROWS'
ob_camera.color = (0.0, 0.0, 0.0, 0.0)
ob_camera.display_type = 'WIRE'
ob_camera.lineart.crease_threshold = 0.0
ob_cylinder_001.location = (-0.8636, 1.261, -1.008)
ob_cylinder_001.rotation_mode = 'QUATERNION'
ob_cylinder_001.rotation_quaternion = (-0.7078, -0.01992, -0.7059, 0.01997)
ob_cylinder_001.scale = (0.4581, 0.4581, 0.2074)
ob_cylinder_001.lineart.crease_threshold = 0.0
ob_cylinder_005.location = (0.8865, -0.9115, -1.008)
ob_cylinder_005.rotation_mode = 'QUATERNION'
ob_cylinder_005.rotation_quaternion = (0.6519, -0.2737, -0.6518, 0.2736)
ob_cylinder_005.scale = (0.4581, 0.4581, 0.2074)
ob_cylinder_005.lineart.crease_threshold = 0.0
ob_cylinder_004.location = (-0.8636, -0.9115, -1.008)
ob_cylinder_004.rotation_mode = 'QUATERNION'
ob_cylinder_004.rotation_quaternion = (-0.7062, -0.05162, -0.7043, 0.05176)
ob_cylinder_004.scale = (0.4581, 0.4581, 0.2074)
ob_cylinder_004.lineart.crease_threshold = 0.0
ob_cylinder_003.location = (-0.07831, -0.9239, -1.008)
ob_cylinder_003.rotation_mode = 'QUATERNION'
ob_cylinder_003.rotation_quaternion = (0.7074, 3.55e-12, 0.7068, 8.426e-08)
ob_cylinder_003.scale = (0.06842, 0.06842, 0.8933)
ob_cylinder_003.lineart.crease_threshold = 0.0
ob_cube.location = (0.0, 0.0, 0.0)
ob_cube.lock_rotations_4d = False
ob_cube.empty_display_type = 'ARROWS'
ob_cube.lineart.crease_threshold = 0.0

# ---- collection membership
col_collection_1.objects.link(ob_cylinder_002)
col_collection_1.objects.link(ob_cylinder)
col_collection_1.objects.link(ob_lamp)
col_collection_1.objects.link(ob_camera)
col_collection_1.objects.link(ob_cylinder_001)
col_collection_1.objects.link(ob_cylinder_005)
col_collection_1.objects.link(ob_cylinder_004)
col_collection_1.objects.link(ob_cylinder_003)
col_collection_1.objects.link(ob_cube)

# ---- scene / render settings (as saved in the file)
scene.camera = ob_camera
scene.frame_start = 0; scene.frame_end = 160; scene.frame_set(0)
scene.render.engine = 'BLENDER_EEVEE_NEXT'
scene.render.resolution_percentage = 50
scene.render.dither_intensity = 0.0
scene.cycles.use_denoising = False
scene.cycles.samples = 128
scene.cycles.sampling_pattern = 'TABULATED_SOBOL'
scene.cycles.use_adaptive_sampling = False
scene.cycles.use_light_tree = False
scene.cycles.blur_glossy = 0.0
scene.cycles.sample_clamp_indirect = 0.0
scene.view_settings.view_transform = 'Standard'
bpy.context.view_layer.update()
